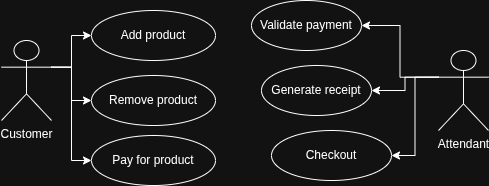

The diagram above was exported from draw.io. Its source (the exported page's mxGraphModel, read from the mxfile embedded in the PNG):
<mxGraphModel dx="909" dy="2044" grid="1" gridSize="10" guides="1" tooltips="1" connect="1" arrows="1" fold="1" page="1" pageScale="1" pageWidth="827" pageHeight="1169" math="0" shadow="0">
  <root>
    <mxCell id="0" />
    <mxCell id="1" parent="0" />
    <mxCell id="vDG0NMV27OwdrxOid4uH-20" edge="1" parent="1" source="vDG0NMV27OwdrxOid4uH-1" style="edgeStyle=orthogonalEdgeStyle;rounded=0;orthogonalLoop=1;jettySize=auto;html=1;exitX=1;exitY=0.3333333333333333;exitDx=0;exitDy=0;exitPerimeter=0;" target="vDG0NMV27OwdrxOid4uH-5">
      <mxGeometry relative="1" as="geometry" />
    </mxCell>
    <mxCell id="vDG0NMV27OwdrxOid4uH-21" edge="1" parent="1" source="vDG0NMV27OwdrxOid4uH-1" style="edgeStyle=orthogonalEdgeStyle;rounded=0;orthogonalLoop=1;jettySize=auto;html=1;exitX=1;exitY=0.3333333333333333;exitDx=0;exitDy=0;exitPerimeter=0;entryX=0;entryY=0.5;entryDx=0;entryDy=0;" target="vDG0NMV27OwdrxOid4uH-4">
      <mxGeometry relative="1" as="geometry" />
    </mxCell>
    <mxCell id="vDG0NMV27OwdrxOid4uH-22" edge="1" parent="1" source="vDG0NMV27OwdrxOid4uH-1" style="edgeStyle=orthogonalEdgeStyle;rounded=0;orthogonalLoop=1;jettySize=auto;html=1;exitX=1;exitY=0.3333333333333333;exitDx=0;exitDy=0;exitPerimeter=0;entryX=0;entryY=0.5;entryDx=0;entryDy=0;" target="vDG0NMV27OwdrxOid4uH-3">
      <mxGeometry relative="1" as="geometry" />
    </mxCell>
    <mxCell id="vDG0NMV27OwdrxOid4uH-1" parent="1" style="shape=umlActor;verticalLabelPosition=bottom;verticalAlign=top;html=1;outlineConnect=0;" value="Customer" vertex="1">
      <mxGeometry height="80" width="50" x="290" y="-210" as="geometry" />
    </mxCell>
    <mxCell id="vDG0NMV27OwdrxOid4uH-16" edge="1" parent="1" source="vDG0NMV27OwdrxOid4uH-2" style="edgeStyle=orthogonalEdgeStyle;rounded=0;orthogonalLoop=1;jettySize=auto;html=1;exitX=0;exitY=0.3333333333333333;exitDx=0;exitDy=0;exitPerimeter=0;" target="vDG0NMV27OwdrxOid4uH-6">
      <mxGeometry relative="1" as="geometry" />
    </mxCell>
    <mxCell id="vDG0NMV27OwdrxOid4uH-17" edge="1" parent="1" source="vDG0NMV27OwdrxOid4uH-2" style="edgeStyle=orthogonalEdgeStyle;rounded=0;orthogonalLoop=1;jettySize=auto;html=1;exitX=0;exitY=0.3333333333333333;exitDx=0;exitDy=0;exitPerimeter=0;entryX=1;entryY=0.5;entryDx=0;entryDy=0;" target="vDG0NMV27OwdrxOid4uH-7">
      <mxGeometry relative="1" as="geometry" />
    </mxCell>
    <mxCell id="vDG0NMV27OwdrxOid4uH-19" edge="1" parent="1" source="vDG0NMV27OwdrxOid4uH-2" style="edgeStyle=orthogonalEdgeStyle;rounded=0;orthogonalLoop=1;jettySize=auto;html=1;exitX=0;exitY=0.3333333333333333;exitDx=0;exitDy=0;exitPerimeter=0;entryX=1;entryY=0.5;entryDx=0;entryDy=0;" target="vDG0NMV27OwdrxOid4uH-8">
      <mxGeometry relative="1" as="geometry" />
    </mxCell>
    <mxCell id="vDG0NMV27OwdrxOid4uH-2" parent="1" style="shape=umlActor;verticalLabelPosition=bottom;verticalAlign=top;html=1;outlineConnect=0;" value="Attendant" vertex="1">
      <mxGeometry height="80" width="50" x="727" y="-200" as="geometry" />
    </mxCell>
    <mxCell id="vDG0NMV27OwdrxOid4uH-3" parent="1" style="ellipse;whiteSpace=wrap;html=1;" value="Pay for product" vertex="1">
      <mxGeometry height="50" width="124" x="380" y="-115" as="geometry" />
    </mxCell>
    <mxCell id="vDG0NMV27OwdrxOid4uH-4" parent="1" style="ellipse;whiteSpace=wrap;html=1;" value="Remove product" vertex="1">
      <mxGeometry height="50" width="124" x="380" y="-175" as="geometry" />
    </mxCell>
    <mxCell id="vDG0NMV27OwdrxOid4uH-5" parent="1" style="ellipse;whiteSpace=wrap;html=1;" value="Add product" vertex="1">
      <mxGeometry height="50" width="124" x="380" y="-240" as="geometry" />
    </mxCell>
    <mxCell id="vDG0NMV27OwdrxOid4uH-6" parent="1" style="ellipse;whiteSpace=wrap;html=1;" value="Validate payment" vertex="1">
      <mxGeometry height="50" width="110" x="540" y="-250" as="geometry" />
    </mxCell>
    <mxCell id="vDG0NMV27OwdrxOid4uH-7" parent="1" style="ellipse;whiteSpace=wrap;html=1;" value="Generate receipt" vertex="1">
      <mxGeometry height="50" width="110" x="550" y="-185" as="geometry" />
    </mxCell>
    <mxCell id="vDG0NMV27OwdrxOid4uH-8" parent="1" style="ellipse;whiteSpace=wrap;html=1;" value="Checkout" vertex="1">
      <mxGeometry height="50" width="120" x="560" y="-120" as="geometry" />
    </mxCell>
  </root>
</mxGraphModel>